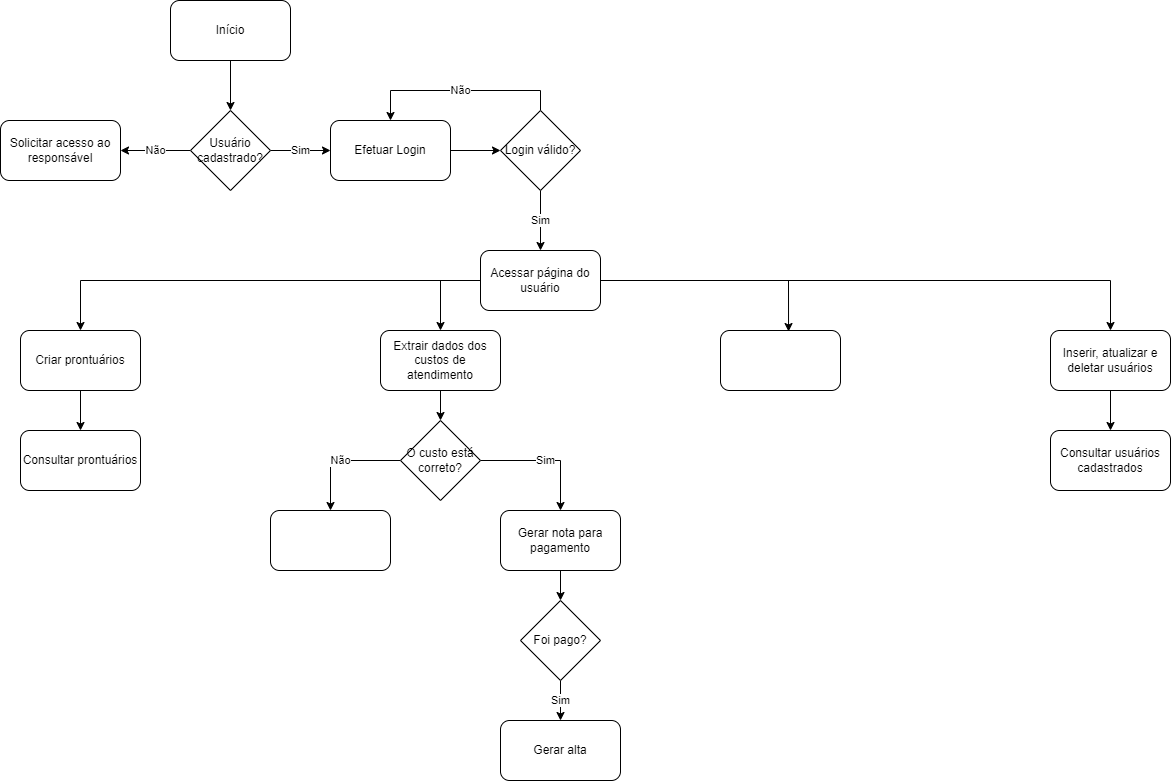

The diagram above was exported from draw.io. Its source (the exported page's mxGraphModel, read from the mxfile embedded in the PNG):
<mxGraphModel dx="2568" dy="909" grid="1" gridSize="10" guides="1" tooltips="1" connect="1" arrows="1" fold="1" page="1" pageScale="1" pageWidth="827" pageHeight="1169" math="0" shadow="0">
  <root>
    <mxCell id="0" />
    <mxCell id="1" parent="0" />
    <mxCell id="DMcoDkMliQG5y81pH3MF-3" style="edgeStyle=orthogonalEdgeStyle;rounded=0;orthogonalLoop=1;jettySize=auto;html=1;exitX=0.5;exitY=1;exitDx=0;exitDy=0;entryX=0.5;entryY=0;entryDx=0;entryDy=0;" parent="1" source="DMcoDkMliQG5y81pH3MF-1" edge="1">
      <mxGeometry relative="1" as="geometry">
        <mxPoint x="60" y="140" as="targetPoint" />
      </mxGeometry>
    </mxCell>
    <mxCell id="DMcoDkMliQG5y81pH3MF-1" value="Início" style="rounded=1;whiteSpace=wrap;html=1;" parent="1" vertex="1">
      <mxGeometry y="30" width="120" height="60" as="geometry" />
    </mxCell>
    <mxCell id="DMcoDkMliQG5y81pH3MF-8" value="Não" style="edgeStyle=orthogonalEdgeStyle;rounded=0;orthogonalLoop=1;jettySize=auto;html=1;exitX=0;exitY=0.5;exitDx=0;exitDy=0;entryX=1;entryY=0.5;entryDx=0;entryDy=0;" parent="1" source="DMcoDkMliQG5y81pH3MF-5" target="DMcoDkMliQG5y81pH3MF-6" edge="1">
      <mxGeometry relative="1" as="geometry" />
    </mxCell>
    <mxCell id="DMcoDkMliQG5y81pH3MF-9" value="Sim" style="edgeStyle=orthogonalEdgeStyle;rounded=0;orthogonalLoop=1;jettySize=auto;html=1;exitX=1;exitY=0.5;exitDx=0;exitDy=0;entryX=0;entryY=0.5;entryDx=0;entryDy=0;" parent="1" source="DMcoDkMliQG5y81pH3MF-5" target="DMcoDkMliQG5y81pH3MF-7" edge="1">
      <mxGeometry relative="1" as="geometry" />
    </mxCell>
    <mxCell id="DMcoDkMliQG5y81pH3MF-5" value="Usuário cadastrado?" style="rhombus;whiteSpace=wrap;html=1;" parent="1" vertex="1">
      <mxGeometry x="20" y="140" width="80" height="80" as="geometry" />
    </mxCell>
    <mxCell id="DMcoDkMliQG5y81pH3MF-6" value="Solicitar acesso ao responsável" style="rounded=1;whiteSpace=wrap;html=1;" parent="1" vertex="1">
      <mxGeometry x="-170" y="150" width="120" height="60" as="geometry" />
    </mxCell>
    <mxCell id="DMcoDkMliQG5y81pH3MF-11" style="edgeStyle=orthogonalEdgeStyle;rounded=0;orthogonalLoop=1;jettySize=auto;html=1;exitX=1;exitY=0.5;exitDx=0;exitDy=0;" parent="1" source="DMcoDkMliQG5y81pH3MF-7" target="DMcoDkMliQG5y81pH3MF-10" edge="1">
      <mxGeometry relative="1" as="geometry" />
    </mxCell>
    <mxCell id="DMcoDkMliQG5y81pH3MF-7" value="Efetuar Login" style="rounded=1;whiteSpace=wrap;html=1;" parent="1" vertex="1">
      <mxGeometry x="160" y="150" width="120" height="60" as="geometry" />
    </mxCell>
    <mxCell id="DMcoDkMliQG5y81pH3MF-12" value="Não" style="edgeStyle=orthogonalEdgeStyle;rounded=0;orthogonalLoop=1;jettySize=auto;html=1;exitX=0.5;exitY=0;exitDx=0;exitDy=0;entryX=0.5;entryY=0;entryDx=0;entryDy=0;" parent="1" source="DMcoDkMliQG5y81pH3MF-10" target="DMcoDkMliQG5y81pH3MF-7" edge="1">
      <mxGeometry relative="1" as="geometry" />
    </mxCell>
    <mxCell id="DMcoDkMliQG5y81pH3MF-15" value="Sim" style="edgeStyle=orthogonalEdgeStyle;rounded=0;orthogonalLoop=1;jettySize=auto;html=1;exitX=0.5;exitY=1;exitDx=0;exitDy=0;entryX=0.5;entryY=0;entryDx=0;entryDy=0;" parent="1" source="DMcoDkMliQG5y81pH3MF-10" target="DMcoDkMliQG5y81pH3MF-14" edge="1">
      <mxGeometry relative="1" as="geometry" />
    </mxCell>
    <mxCell id="DMcoDkMliQG5y81pH3MF-10" value="Login válido?" style="rhombus;whiteSpace=wrap;html=1;" parent="1" vertex="1">
      <mxGeometry x="330" y="140" width="80" height="80" as="geometry" />
    </mxCell>
    <mxCell id="DMcoDkMliQG5y81pH3MF-20" style="edgeStyle=orthogonalEdgeStyle;rounded=0;orthogonalLoop=1;jettySize=auto;html=1;exitX=0;exitY=0.5;exitDx=0;exitDy=0;entryX=0.5;entryY=0;entryDx=0;entryDy=0;" parent="1" source="DMcoDkMliQG5y81pH3MF-14" target="DMcoDkMliQG5y81pH3MF-16" edge="1">
      <mxGeometry relative="1" as="geometry" />
    </mxCell>
    <mxCell id="DMcoDkMliQG5y81pH3MF-22" style="edgeStyle=orthogonalEdgeStyle;rounded=0;orthogonalLoop=1;jettySize=auto;html=1;exitX=1;exitY=0.5;exitDx=0;exitDy=0;entryX=0.567;entryY=0.017;entryDx=0;entryDy=0;entryPerimeter=0;" parent="1" source="DMcoDkMliQG5y81pH3MF-14" target="DMcoDkMliQG5y81pH3MF-18" edge="1">
      <mxGeometry relative="1" as="geometry" />
    </mxCell>
    <mxCell id="DMcoDkMliQG5y81pH3MF-23" style="edgeStyle=orthogonalEdgeStyle;rounded=0;orthogonalLoop=1;jettySize=auto;html=1;exitX=1;exitY=0.5;exitDx=0;exitDy=0;entryX=0.5;entryY=0;entryDx=0;entryDy=0;" parent="1" source="DMcoDkMliQG5y81pH3MF-14" target="DMcoDkMliQG5y81pH3MF-19" edge="1">
      <mxGeometry relative="1" as="geometry" />
    </mxCell>
    <mxCell id="DMcoDkMliQG5y81pH3MF-14" value="Acessar página do usuário" style="rounded=1;whiteSpace=wrap;html=1;" parent="1" vertex="1">
      <mxGeometry x="310" y="280" width="120" height="60" as="geometry" />
    </mxCell>
    <mxCell id="DMcoDkMliQG5y81pH3MF-42" style="edgeStyle=orthogonalEdgeStyle;rounded=0;orthogonalLoop=1;jettySize=auto;html=1;exitX=0.5;exitY=1;exitDx=0;exitDy=0;entryX=0.5;entryY=0;entryDx=0;entryDy=0;" parent="1" source="DMcoDkMliQG5y81pH3MF-16" target="DMcoDkMliQG5y81pH3MF-41" edge="1">
      <mxGeometry relative="1" as="geometry" />
    </mxCell>
    <mxCell id="DMcoDkMliQG5y81pH3MF-16" value="Criar prontuários" style="rounded=1;whiteSpace=wrap;html=1;" parent="1" vertex="1">
      <mxGeometry x="-150" y="360" width="120" height="60" as="geometry" />
    </mxCell>
    <mxCell id="DMcoDkMliQG5y81pH3MF-18" value="" style="rounded=1;whiteSpace=wrap;html=1;" parent="1" vertex="1">
      <mxGeometry x="550" y="360" width="120" height="60" as="geometry" />
    </mxCell>
    <mxCell id="DMcoDkMliQG5y81pH3MF-44" style="edgeStyle=orthogonalEdgeStyle;rounded=0;orthogonalLoop=1;jettySize=auto;html=1;exitX=0.5;exitY=1;exitDx=0;exitDy=0;entryX=0.5;entryY=0;entryDx=0;entryDy=0;" parent="1" source="DMcoDkMliQG5y81pH3MF-19" target="DMcoDkMliQG5y81pH3MF-43" edge="1">
      <mxGeometry relative="1" as="geometry" />
    </mxCell>
    <mxCell id="DMcoDkMliQG5y81pH3MF-19" value="Inserir, atualizar e deletar usuários" style="rounded=1;whiteSpace=wrap;html=1;" parent="1" vertex="1">
      <mxGeometry x="880" y="360" width="120" height="60" as="geometry" />
    </mxCell>
    <mxCell id="DMcoDkMliQG5y81pH3MF-26" style="edgeStyle=orthogonalEdgeStyle;rounded=0;orthogonalLoop=1;jettySize=auto;html=1;exitX=0.5;exitY=1;exitDx=0;exitDy=0;entryX=0.5;entryY=0;entryDx=0;entryDy=0;" parent="1" source="DMcoDkMliQG5y81pH3MF-24" target="DMcoDkMliQG5y81pH3MF-25" edge="1">
      <mxGeometry relative="1" as="geometry" />
    </mxCell>
    <mxCell id="DMcoDkMliQG5y81pH3MF-29" value="Sim" style="edgeStyle=orthogonalEdgeStyle;rounded=0;orthogonalLoop=1;jettySize=auto;html=1;exitX=1;exitY=0.5;exitDx=0;exitDy=0;entryX=0.5;entryY=0;entryDx=0;entryDy=0;" parent="1" source="DMcoDkMliQG5y81pH3MF-25" target="DMcoDkMliQG5y81pH3MF-27" edge="1">
      <mxGeometry relative="1" as="geometry" />
    </mxCell>
    <mxCell id="DMcoDkMliQG5y81pH3MF-30" value="Não" style="edgeStyle=orthogonalEdgeStyle;rounded=0;orthogonalLoop=1;jettySize=auto;html=1;exitX=0;exitY=0.5;exitDx=0;exitDy=0;entryX=0.5;entryY=0;entryDx=0;entryDy=0;" parent="1" source="DMcoDkMliQG5y81pH3MF-25" target="DMcoDkMliQG5y81pH3MF-28" edge="1">
      <mxGeometry relative="1" as="geometry" />
    </mxCell>
    <mxCell id="DMcoDkMliQG5y81pH3MF-25" value="O custo está correto?" style="rhombus;whiteSpace=wrap;html=1;" parent="1" vertex="1">
      <mxGeometry x="230" y="450" width="80" height="80" as="geometry" />
    </mxCell>
    <mxCell id="DMcoDkMliQG5y81pH3MF-27" value="Gerar nota para pagamento" style="rounded=1;whiteSpace=wrap;html=1;" parent="1" vertex="1">
      <mxGeometry x="330" y="540" width="120" height="60" as="geometry" />
    </mxCell>
    <mxCell id="DMcoDkMliQG5y81pH3MF-28" value="" style="rounded=1;whiteSpace=wrap;html=1;" parent="1" vertex="1">
      <mxGeometry x="100" y="540" width="120" height="60" as="geometry" />
    </mxCell>
    <mxCell id="DMcoDkMliQG5y81pH3MF-36" value="Gerar alta" style="rounded=1;whiteSpace=wrap;html=1;" parent="1" vertex="1">
      <mxGeometry x="330" y="750" width="120" height="60" as="geometry" />
    </mxCell>
    <mxCell id="DMcoDkMliQG5y81pH3MF-38" value="" style="edgeStyle=orthogonalEdgeStyle;rounded=0;orthogonalLoop=1;jettySize=auto;html=1;exitX=0;exitY=0.5;exitDx=0;exitDy=0;entryX=0.5;entryY=0;entryDx=0;entryDy=0;" parent="1" source="DMcoDkMliQG5y81pH3MF-14" target="DMcoDkMliQG5y81pH3MF-24" edge="1">
      <mxGeometry relative="1" as="geometry">
        <mxPoint x="310" y="310" as="sourcePoint" />
        <mxPoint x="270" y="390" as="targetPoint" />
      </mxGeometry>
    </mxCell>
    <mxCell id="DMcoDkMliQG5y81pH3MF-24" value="Extrair dados dos custos de atendimento" style="rounded=1;whiteSpace=wrap;html=1;" parent="1" vertex="1">
      <mxGeometry x="210" y="360" width="120" height="60" as="geometry" />
    </mxCell>
    <mxCell id="DMcoDkMliQG5y81pH3MF-39" value="" style="edgeStyle=orthogonalEdgeStyle;rounded=0;orthogonalLoop=1;jettySize=auto;html=1;exitX=0.5;exitY=1;exitDx=0;exitDy=0;" parent="1" source="DMcoDkMliQG5y81pH3MF-27" target="DMcoDkMliQG5y81pH3MF-33" edge="1">
      <mxGeometry relative="1" as="geometry">
        <mxPoint x="390" y="720" as="targetPoint" />
        <mxPoint x="390" y="600" as="sourcePoint" />
      </mxGeometry>
    </mxCell>
    <mxCell id="DMcoDkMliQG5y81pH3MF-40" value="Sim" style="edgeStyle=orthogonalEdgeStyle;rounded=0;orthogonalLoop=1;jettySize=auto;html=1;exitX=0.5;exitY=1;exitDx=0;exitDy=0;entryX=0.5;entryY=0;entryDx=0;entryDy=0;" parent="1" source="DMcoDkMliQG5y81pH3MF-33" target="DMcoDkMliQG5y81pH3MF-36" edge="1">
      <mxGeometry relative="1" as="geometry" />
    </mxCell>
    <mxCell id="DMcoDkMliQG5y81pH3MF-33" value="Foi pago?" style="rhombus;whiteSpace=wrap;html=1;" parent="1" vertex="1">
      <mxGeometry x="350" y="630" width="80" height="80" as="geometry" />
    </mxCell>
    <mxCell id="DMcoDkMliQG5y81pH3MF-41" value="Consultar prontuários" style="rounded=1;whiteSpace=wrap;html=1;" parent="1" vertex="1">
      <mxGeometry x="-150" y="460" width="120" height="60" as="geometry" />
    </mxCell>
    <mxCell id="DMcoDkMliQG5y81pH3MF-43" value="Consultar usuários cadastrados" style="rounded=1;whiteSpace=wrap;html=1;" parent="1" vertex="1">
      <mxGeometry x="880" y="460" width="120" height="60" as="geometry" />
    </mxCell>
  </root>
</mxGraphModel>